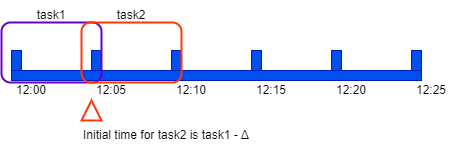

The diagram above was exported from draw.io. Its source (the exported page's mxGraphModel, read from the mxfile embedded in the PNG):
<mxGraphModel dx="1344" dy="1008" grid="1" gridSize="10" guides="1" tooltips="1" connect="1" arrows="1" fold="1" page="1" pageScale="1" pageWidth="827" pageHeight="1169" math="0" shadow="0">
  <root>
    <mxCell id="0" />
    <mxCell id="1" parent="0" />
    <mxCell id="2" value="" style="rounded=0;whiteSpace=wrap;html=1;fillColor=#0050ef;fontColor=#ffffff;strokeColor=#001DBC;" vertex="1" parent="1">
      <mxGeometry x="80" y="300" width="410" height="10" as="geometry" />
    </mxCell>
    <mxCell id="3" value="" style="rounded=0;whiteSpace=wrap;html=1;fillColor=#0050ef;fontColor=#ffffff;strokeColor=#001DBC;" vertex="1" parent="1">
      <mxGeometry x="80" y="280" width="10" height="20" as="geometry" />
    </mxCell>
    <mxCell id="4" value="" style="rounded=0;whiteSpace=wrap;html=1;fillColor=#0050ef;fontColor=#ffffff;strokeColor=#001DBC;" vertex="1" parent="1">
      <mxGeometry x="160" y="280" width="10" height="20" as="geometry" />
    </mxCell>
    <mxCell id="5" value="" style="rounded=0;whiteSpace=wrap;html=1;fillColor=#0050ef;fontColor=#ffffff;strokeColor=#001DBC;" vertex="1" parent="1">
      <mxGeometry x="240" y="280" width="10" height="20" as="geometry" />
    </mxCell>
    <mxCell id="6" value="" style="rounded=0;whiteSpace=wrap;html=1;fillColor=#0050ef;fontColor=#ffffff;strokeColor=#001DBC;" vertex="1" parent="1">
      <mxGeometry x="320" y="280" width="10" height="20" as="geometry" />
    </mxCell>
    <mxCell id="7" value="" style="rounded=0;whiteSpace=wrap;html=1;fillColor=#0050ef;fontColor=#ffffff;strokeColor=#001DBC;" vertex="1" parent="1">
      <mxGeometry x="400" y="280" width="10" height="20" as="geometry" />
    </mxCell>
    <mxCell id="8" value="" style="rounded=0;whiteSpace=wrap;html=1;fillColor=#0050ef;fontColor=#ffffff;strokeColor=#001DBC;" vertex="1" parent="1">
      <mxGeometry x="480" y="280" width="10" height="20" as="geometry" />
    </mxCell>
    <mxCell id="9" value="12:00" style="text;html=1;strokeColor=none;fillColor=none;align=center;verticalAlign=middle;whiteSpace=wrap;rounded=0;" vertex="1" parent="1">
      <mxGeometry x="80" y="310" width="40" height="20" as="geometry" />
    </mxCell>
    <mxCell id="10" value="12:05" style="text;html=1;strokeColor=none;fillColor=none;align=center;verticalAlign=middle;whiteSpace=wrap;rounded=0;" vertex="1" parent="1">
      <mxGeometry x="160" y="310" width="40" height="20" as="geometry" />
    </mxCell>
    <mxCell id="11" value="12:10" style="text;html=1;strokeColor=none;fillColor=none;align=center;verticalAlign=middle;whiteSpace=wrap;rounded=0;" vertex="1" parent="1">
      <mxGeometry x="240" y="310" width="40" height="20" as="geometry" />
    </mxCell>
    <mxCell id="12" value="12:15" style="text;html=1;strokeColor=none;fillColor=none;align=center;verticalAlign=middle;whiteSpace=wrap;rounded=0;" vertex="1" parent="1">
      <mxGeometry x="320" y="310" width="40" height="20" as="geometry" />
    </mxCell>
    <mxCell id="13" value="12:20" style="text;html=1;strokeColor=none;fillColor=none;align=center;verticalAlign=middle;whiteSpace=wrap;rounded=0;" vertex="1" parent="1">
      <mxGeometry x="400" y="310" width="40" height="20" as="geometry" />
    </mxCell>
    <mxCell id="14" value="12:25" style="text;html=1;strokeColor=none;fillColor=none;align=center;verticalAlign=middle;whiteSpace=wrap;rounded=0;" vertex="1" parent="1">
      <mxGeometry x="480" y="310" width="40" height="20" as="geometry" />
    </mxCell>
    <mxCell id="15" value="" style="rounded=1;whiteSpace=wrap;html=1;fillColor=none;strokeWidth=2;strokeColor=#6600CC;" vertex="1" parent="1">
      <mxGeometry x="70" y="252" width="100" height="60" as="geometry" />
    </mxCell>
    <mxCell id="16" value="task1" style="text;html=1;strokeColor=none;fillColor=none;align=center;verticalAlign=middle;whiteSpace=wrap;rounded=0;" vertex="1" parent="1">
      <mxGeometry x="90" y="230" width="60" height="30" as="geometry" />
    </mxCell>
    <mxCell id="17" value="" style="rounded=1;whiteSpace=wrap;html=1;fillColor=none;strokeWidth=2;strokeColor=#FF350D;" vertex="1" parent="1">
      <mxGeometry x="150" y="252" width="100" height="60" as="geometry" />
    </mxCell>
    <mxCell id="18" value="" style="triangle;whiteSpace=wrap;html=1;strokeColor=#FF350D;strokeWidth=2;rotation=-90;" vertex="1" parent="1">
      <mxGeometry x="150" y="330" width="20" height="20" as="geometry" />
    </mxCell>
    <mxCell id="19" value="Initial time for task2 is task1 - Δ" style="text;html=1;strokeColor=none;fillColor=none;align=left;verticalAlign=middle;whiteSpace=wrap;rounded=0;" vertex="1" parent="1">
      <mxGeometry x="150" y="350" width="180" height="30" as="geometry" />
    </mxCell>
    <mxCell id="20" value="task2" style="text;html=1;strokeColor=none;fillColor=none;align=center;verticalAlign=middle;whiteSpace=wrap;rounded=0;" vertex="1" parent="1">
      <mxGeometry x="170" y="230" width="60" height="30" as="geometry" />
    </mxCell>
  </root>
</mxGraphModel>